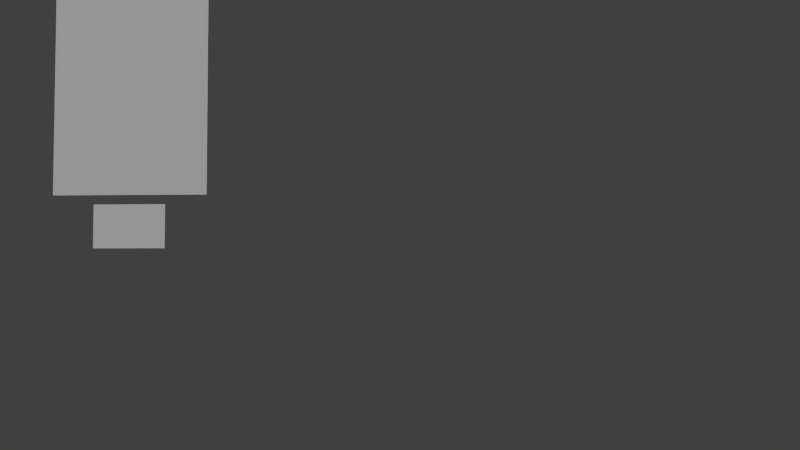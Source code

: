 # Source: 3dspecs.blend  (saved by Blender 2.72.0; exported with 4.5.12 LTS)
import bpy
from mathutils import Matrix  # noqa: F401  (used for matrix-valued properties, if any)

bpy.ops.wm.read_factory_settings(use_empty=True)
scene = bpy.context.scene
scene.name = 'Scene'

# ---- collections
col_collection_1 = bpy.data.collections.new('Collection 1'); scene.collection.children.link(col_collection_1)

# ---- materials (node trees are filled in below, after node groups)
mat_specmat = bpy.data.materials.new('specmat')
mat_specmat.alpha_threshold = 0.0
mat_specmat.use_transparent_shadow = False
mat_specmat.roughness = 0.5

# ---- material node trees

# ---- world
world_world = bpy.data.worlds.new('World'); scene.world = world_world
world_world.color = (0.05088, 0.05088, 0.05088)
world_world.use_sun_shadow = False
world_world.sun_shadow_jitter_overblur = 0.0
world_world.cycles.sampling_method = 'MANUAL'
world_world.cycles.sample_map_resolution = 256

# ---- cameras
cam_camera = bpy.data.cameras.new('Camera')
cam_camera.clip_end = 100.0
cam_camera.lens = 35.0
cam_camera.sensor_width = 32.0
cam_camera.sensor_height = 18.0
cam_camera.ortho_scale = 7.314
cam_camera.dof.focus_distance = 0.0
cam_camera.dof.aperture_fstop = 128.0

# ---- lights
light_lamp = bpy.data.lights.new('Lamp', 'SUN')
light_lamp.transmission_factor = 0.0
light_lamp.cutoff_distance = 30.0
light_lamp.use_shadow = False
light_lamp.angle = 1.571
light_lamp.energy = 3.31
light_lamp.shadow_buffer_clip_start = 1.001
light_lamp.shadow_soft_size = 1.0
light_lamp.shadow_cascade_max_distance = 1000.0
light_lamp.cycles.use_multiple_importance_sampling = False

# ---- meshes
me_plane_008 = bpy.data.meshes.new('Plane.008')
me_plane_008.from_pydata([(-5.244, 3.699e-07, -1.838), (5.244, 0.0, -1.838), (-5.244, 0.0, 1.838), (5.244, -3.699e-07, 1.838)], [], [(0, 1, 3, 2)])
_uv = me_plane_008.uv_layers.new(name='UVMap.001')
_uv.uv.foreach_set('vector', [0.7018, 0.007149, 0.2812, 0.007149, 0.2812, 0.1847, 0.7018, 0.1847])
me_plane_008.materials.append(mat_specmat)
me_plane_008.use_remesh_preserve_volume = False
me_plane_008.use_remesh_preserve_attributes = False
me_plane_008.use_mirror_vertex_groups = False
me_plane_008.update()
me_plane_012 = bpy.data.meshes.new('Plane.012')
me_plane_012.from_pydata([(-11.28, 2.886e-07, -7.28), (11.28, 0.0, -7.28), (-11.28, 0.0, 9.926), (11.28, -2.886e-07, 9.926)], [], [(0, 1, 3, 2)])
_uv = me_plane_012.uv_layers.new(name='UVMap.001')
_uv.uv.foreach_set('vector', [0.9914, 0.1945, 0.0271, 0.1945, 0.0271, 1.003, 0.9914, 1.003])
me_plane_012.materials.append(mat_specmat)
me_plane_012.use_remesh_preserve_volume = False
me_plane_012.use_remesh_preserve_attributes = False
me_plane_012.use_mirror_vertex_groups = False
me_plane_012.update()

# ---- objects
ob_logo_001 = bpy.data.objects.new('logo.001', me_plane_008)
ob_logo = bpy.data.objects.new('logo', me_plane_012)
ob_lamp = bpy.data.objects.new('Lamp', light_lamp)
ob_camera = bpy.data.objects.new('Camera', cam_camera)

# ---- transforms, parenting, visibility, modifiers, constraints
ob_logo_001.location = (13.62, -2.331, 1.43)
ob_logo_001.scale = (0.3079, 0.533, 0.533)
ob_logo_001.lineart.crease_threshold = 0.0
ob_logo.location = (13.62, -2.331, 6.7)
ob_logo.scale = (0.3079, 0.533, 0.533)
ob_logo.lineart.crease_threshold = 0.0
ob_lamp.location = (2.967, 16.38, 5.494)
ob_lamp.rotation_euler = (2.204, -0.2951, 1.629)
ob_lamp.scale = (0.449, 0.449, 0.449)
ob_lamp.lock_rotations_4d = False
ob_lamp.empty_display_type = 'ARROWS'
ob_lamp.color = (0.0, 0.0, 0.0, 0.0)
ob_lamp.lineart.crease_threshold = 0.0
ob_camera.location = (-0.224, 35.83, -0.4787)
ob_camera.rotation_euler = (1.621, 0.00144, 3.189)
ob_camera.scale = (0.449, 0.449, 0.449)
ob_camera.lock_rotations_4d = False
ob_camera.empty_display_type = 'ARROWS'
ob_camera.color = (0.0, 0.0, 0.0, 0.0)
ob_camera.display_type = 'WIRE'
ob_camera.lineart.crease_threshold = 0.0

# ---- collection membership
col_collection_1.objects.link(ob_logo_001)
col_collection_1.objects.link(ob_logo)
col_collection_1.objects.link(ob_lamp)
col_collection_1.objects.link(ob_camera)

# ---- scene / render settings (as saved in the file)
scene.camera = ob_camera
scene.frame_start = 1; scene.frame_end = 250; scene.frame_set(1)
scene.render.engine = 'BLENDER_EEVEE_NEXT'
scene.render.image_settings.color_mode = 'RGB'
scene.render.image_settings.compression = 90
scene.render.resolution_percentage = 50
scene.render.dither_intensity = 0.0
scene.render.bake_margin = 2
scene.render.bake_bias = 0.0
scene.cycles.use_denoising = False
scene.cycles.samples = 10
scene.cycles.sampling_pattern = 'TABULATED_SOBOL'
scene.cycles.light_sampling_threshold = 0.0
scene.cycles.use_adaptive_sampling = False
scene.cycles.use_light_tree = False
scene.cycles.blur_glossy = 0.0
scene.cycles.volume_bounces = 1
scene.cycles.pixel_filter_type = 'GAUSSIAN'
scene.cycles.sample_clamp_indirect = 0.0
scene.view_settings.view_transform = 'Standard'
bpy.context.view_layer.update()
